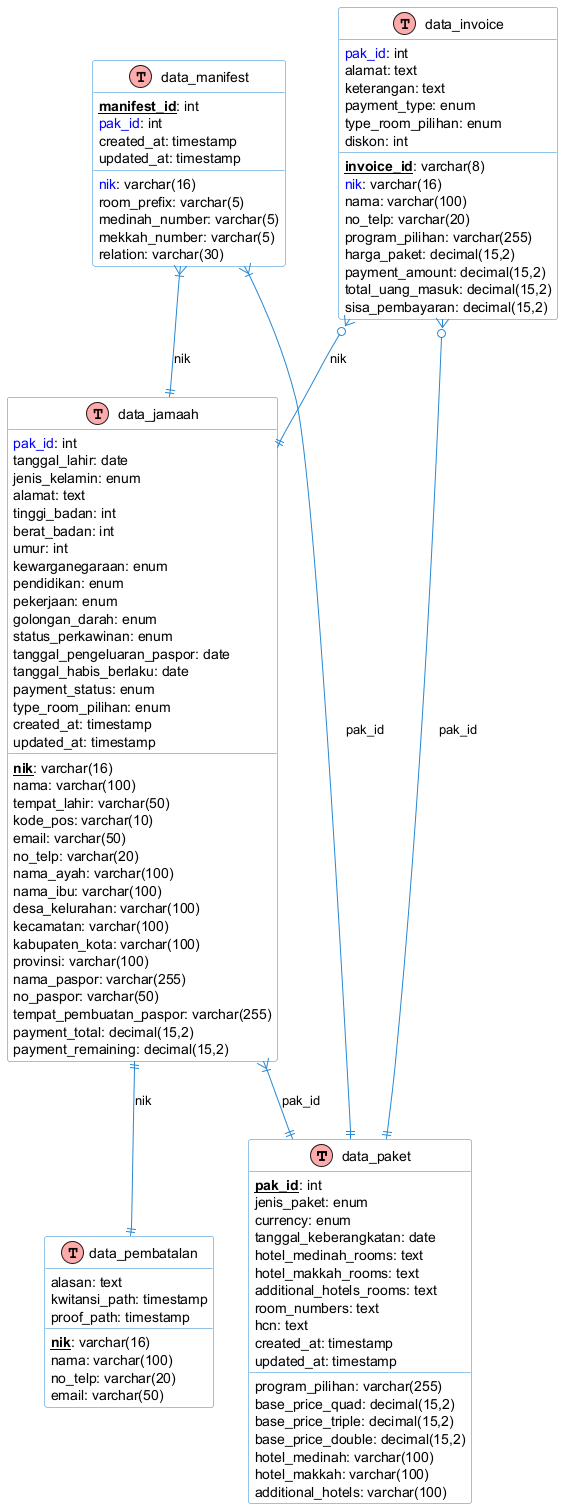

The diagram above was rendered by PlantUML. Its source (embedded in the PNG):
@startuml MIW Database Diagram

!define table(x) class x << (T,#FFAAAA) >>
!define primary_key(x) <b><u>x</u></b>
!define foreign_key(x) <color:blue>x</color>

skinparam class {
    BackgroundColor White
    ArrowColor #2688d4
    BorderColor #2688d4
}

table(data_paket) {
    primary_key(pak_id): int
    jenis_paket: enum
    currency: enum
    program_pilihan: varchar(255)
    tanggal_keberangkatan: date
    base_price_quad: decimal(15,2)
    base_price_triple: decimal(15,2)
    base_price_double: decimal(15,2)
    hotel_medinah: varchar(100)
    hotel_makkah: varchar(100)
    additional_hotels: varchar(100)
    hotel_medinah_rooms: text
    hotel_makkah_rooms: text
    additional_hotels_rooms: text
    room_numbers: text
    hcn: text
    created_at: timestamp
    updated_at: timestamp
}

table(data_jamaah) {
    primary_key(nik): varchar(16)
    foreign_key(pak_id): int
    nama: varchar(100)
    tempat_lahir: varchar(50)
    tanggal_lahir: date
    jenis_kelamin: enum
    alamat: text
    kode_pos: varchar(10)
    email: varchar(50)
    no_telp: varchar(20)
    tinggi_badan: int
    berat_badan: int
    nama_ayah: varchar(100)
    nama_ibu: varchar(100)
    umur: int
    kewarganegaraan: enum
    desa_kelurahan: varchar(100)
    kecamatan: varchar(100)
    kabupaten_kota: varchar(100)
    provinsi: varchar(100)
    pendidikan: enum
    pekerjaan: enum
    golongan_darah: enum
    status_perkawinan: enum
    nama_paspor: varchar(255)
    no_paspor: varchar(50)
    tempat_pembuatan_paspor: varchar(255)
    tanggal_pengeluaran_paspor: date
    tanggal_habis_berlaku: date
    payment_status: enum
    payment_total: decimal(15,2)
    payment_remaining: decimal(15,2)
    type_room_pilihan: enum
    created_at: timestamp
    updated_at: timestamp
}

table(data_invoice) {
    primary_key(invoice_id): varchar(8)
    foreign_key(pak_id): int
    foreign_key(nik): varchar(16)
    nama: varchar(100)
    alamat: text
    no_telp: varchar(20)
    keterangan: text
    payment_type: enum
    program_pilihan: varchar(255)
    type_room_pilihan: enum
    harga_paket: decimal(15,2)
    payment_amount: decimal(15,2)
    diskon: int
    total_uang_masuk: decimal(15,2)
    sisa_pembayaran: decimal(15,2)
}

table(data_manifest) {
    primary_key(manifest_id): int
    foreign_key(pak_id): int
    foreign_key(nik): varchar(16)
    room_prefix: varchar(5)
    medinah_number: varchar(5)
    mekkah_number: varchar(5)
    relation: varchar(30)
    created_at: timestamp
    updated_at: timestamp
}

table(data_pembatalan) {
    primary_key(nik): varchar(16)
    nama: varchar(100)
    no_telp: varchar(20)
    email: varchar(50)
    alasan: text
    kwitansi_path: timestamp
    proof_path: timestamp
}

' Relationships
data_jamaah ||--|| data_pembatalan : "nik"
data_jamaah }|--|| data_paket : "pak_id"
data_manifest }|--|| data_paket : "pak_id"
data_manifest }|--|| data_jamaah : "nik"
data_invoice }o--|| data_paket : "pak_id"
data_invoice }o--|| data_jamaah : "nik"

@enduml